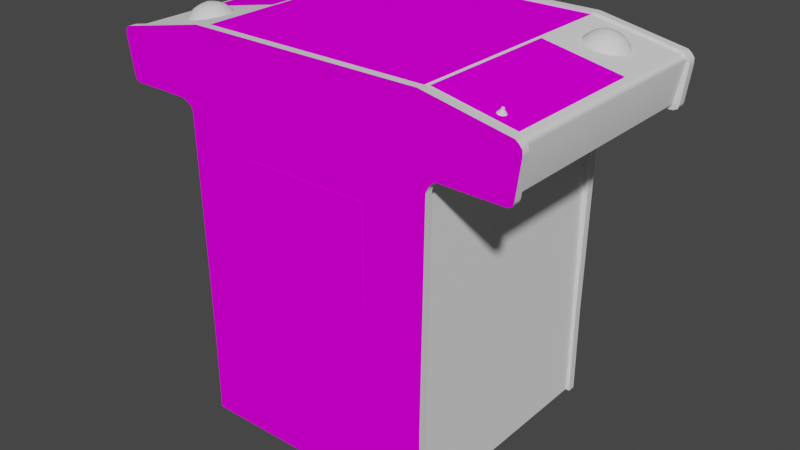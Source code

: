 # Source: atarifb.blend  (saved by Blender 2.93.20; exported with 4.5.12 LTS)
import bpy
from mathutils import Matrix  # noqa: F401  (used for matrix-valued properties, if any)

bpy.ops.wm.read_factory_settings(use_empty=True)
scene = bpy.context.scene
scene.name = 'Scene'

# ---- images (referenced by path relative to the original .blend; pixels are not part of the script)
import os
ASSET_DIR = os.environ.get("B2B_ASSET_DIR", "")  # directory of the original .blend (textures are referenced by path, not embedded)
HERE = os.path.dirname(os.path.abspath(__file__))  # packed textures are extracted next to this script under _unpacked/

def load_image(name, relpath, width, height, colorspace="sRGB"):
    """Load a texture the original file referenced (path relative to the .blend, or extracted next to this script)."""
    p = next((c for c in (os.path.join(HERE, relpath), os.path.join(ASSET_DIR, relpath)) if relpath and os.path.exists(c)), "")
    if p:
        img = bpy.data.images.load(p, check_existing=True)
        img.name = name
    else:  # same state as the original file: an image datablock whose file is absent (Cycles renders it pink)
        img = bpy.data.images.new(name, width, height)
        img.source = "FILE"
        img.filepath = "//" + (relpath or name)
    img.colorspace_settings.name = colorspace
    return img
img_02atarifbscreenmap_tiff = load_image('02atarifbscreenmap.TIFF', '02atarifbscreenmap.TIFF', 1024, 1024, 'sRGB')
img_atarifbalphabezelmap_tiff = load_image('atarifbalphabezelmap.TIFF', 'atarifbalphabezelmap.TIFF', 1024, 1024, 'sRGB')
img_atarifbcpomap_tiff = load_image('atarifbcpomap.TIFF', 'atarifbcpomap.TIFF', 1024, 1024, 'sRGB')
img_atarifbsidemap_tiff = load_image('atarifbsidemap.TIFF', 'atarifbsidemap.TIFF', 1024, 1024, 'sRGB')
img_atarifbbezelmap_tiff = load_image('atarifbbezelmap.TIFF', 'atarifbbezelmap.TIFF', 1024, 1024, 'sRGB')

# ---- materials (node trees are filled in below, after node groups)
mat_01atarifbfakemarquee = bpy.data.materials.new('01atarifbfakemarquee')
mat_01atarifbfakemarquee.use_transparent_shadow = False
mat_01atarifbfakemarquee.roughness = 0.8807
mat_01atarifbfakemarquee.specular_intensity = 0.0
mat_02atarifbscreen = bpy.data.materials.new('02atarifbscreen')
mat_02atarifbscreen.use_transparent_shadow = False
mat_02atarifbscreen.roughness = 0.8807
mat_02atarifbscreen.specular_intensity = 0.0
mat_atarifbbezelalpha = bpy.data.materials.new('atarifbbezelalpha')
mat_atarifbbezelalpha.use_transparent_shadow = False
mat_atarifbbezelalpha.roughness = 0.8807
mat_atarifbbezelalpha.specular_intensity = 0.0
mat_atarifbcpo = bpy.data.materials.new('atarifbcpo')
mat_atarifbcpo.use_transparent_shadow = False
mat_atarifbcpo.roughness = 0.8807
mat_atarifbcpo.specular_intensity = 0.0
mat_atarifbshinyblack = bpy.data.materials.new('atarifbshinyblack')
mat_atarifbshinyblack.use_transparent_shadow = False
mat_atarifbshinyblack.roughness = 0.8313
mat_atarifbshinyblack.specular_intensity = 0.6275
mat_atarifbside = bpy.data.materials.new('atarifbside')
mat_atarifbside.use_transparent_shadow = False
mat_atarifbside.roughness = 0.8807
mat_atarifbside.specular_intensity = 0.0
mat_atarifbbezel = bpy.data.materials.new('atarifbbezel')
mat_atarifbbezel.use_transparent_shadow = False
mat_atarifbbezel.roughness = 0.8807
mat_atarifbbezel.specular_intensity = 0.0
mat_atarifbledred = bpy.data.materials.new('atarifbledred')
mat_atarifbledred.use_transparent_shadow = False
mat_atarifbledred.roughness = 0.8807
mat_atarifbledred.specular_intensity = 0.6275
mat_atarifbblack = bpy.data.materials.new('atarifbblack')
mat_atarifbblack.use_transparent_shadow = False
mat_atarifbblack.roughness = 0.8807
mat_atarifbblack.specular_intensity = 0.0

# ---- node groups
ng_auto_smooth = bpy.data.node_groups.new('Auto Smooth', 'GeometryNodeTree')
_s = ng_auto_smooth.interface.new_socket(name='Geometry', in_out='OUTPUT', socket_type='NodeSocketGeometry')
_s = ng_auto_smooth.interface.new_socket(name='Geometry', in_out='INPUT', socket_type='NodeSocketGeometry')
_s = ng_auto_smooth.interface.new_socket(name='Angle', in_out='INPUT', socket_type='NodeSocketFloat')
_s.subtype = 'ANGLE'
_s.min_value = 0.0
_s.max_value = 3.142
ng_auto_smooth.is_modifier = True
_N = ng_auto_smooth.nodes; _L = ng_auto_smooth.links
n0 = _N.new('NodeGroupOutput'); n0.name = 'Group Output'; n0.location = (480, -100)
n1 = _N.new('NodeGroupInput'); n1.name = 'Group Input'; n1.location = (-420, -300)
n2 = _N.new('NodeGroupInput'); n2.name = 'Group Input.001'; n2.location = (-60, -100)
n3 = _N.new('GeometryNodeSetShadeSmooth'); n3.name = 'Set Shade Smooth'; n3.location = (120, -100)
n3.domain = 'EDGE'
n4 = _N.new('GeometryNodeSetShadeSmooth'); n4.name = 'Set Shade Smooth.001'; n4.location = (300, -100)
n5 = _N.new('GeometryNodeInputMeshEdgeAngle'); n5.name = 'Edge Angle'; n5.location = (-420, -220)
n6 = _N.new('GeometryNodeInputEdgeSmooth'); n6.name = 'Is Edge Smooth'; n6.location = (-60, -160)
n7 = _N.new('GeometryNodeInputShadeSmooth'); n7.name = 'Is Face Smooth'; n7.location = (-240, -340)
n8 = _N.new('FunctionNodeBooleanMath'); n8.name = 'Boolean Math'; n8.location = (-60, -220)
n9 = _N.new('FunctionNodeCompare'); n9.name = 'Compare'; n9.location = (-240, -180)
n9.operation = 'LESS_EQUAL'
_L.new(n5.outputs[0], n9.inputs[0])
_L.new(n4.outputs[0], n0.inputs[0])
_L.new(n1.outputs[1], n9.inputs[1])
_L.new(n9.outputs[0], n8.inputs[0])
_L.new(n7.outputs[0], n8.inputs[1])
_L.new(n2.outputs[0], n3.inputs[0])
_L.new(n6.outputs[0], n3.inputs[1])
_L.new(n3.outputs[0], n4.inputs[0])
_L.new(n8.outputs[0], n3.inputs[2])
n0.is_active_output = True

# ---- material node trees
mat_01atarifbfakemarquee.use_nodes = True; mat_01atarifbfakemarquee.node_tree.nodes.clear()
_N = mat_01atarifbfakemarquee.node_tree.nodes; _L = mat_01atarifbfakemarquee.node_tree.links
n0 = _N.new('ShaderNodeBsdfPrincipled'); n0.name = 'Principled BSDF'; n0.location = (10, 300)
n0.distribution = 'GGX'
n0.subsurface_method = 'BURLEY'
n0.inputs[2].default_value = 0.8807
n0.inputs[3].default_value = 1.45
n0.inputs[13].default_value = 0.0
n0.inputs[27].default_value = (0.0, 0.0, 0.0, 1.0)
n0.inputs[28].default_value = 1.0
n1 = _N.new('ShaderNodeOutputMaterial'); n1.name = 'Material Output'; n1.location = (300, 300)
_L.new(n0.outputs[0], n1.inputs[0])
n1.is_active_output = True
mat_02atarifbscreen.use_nodes = True; mat_02atarifbscreen.node_tree.nodes.clear()
_N = mat_02atarifbscreen.node_tree.nodes; _L = mat_02atarifbscreen.node_tree.links
n0 = _N.new('ShaderNodeBsdfPrincipled'); n0.name = 'Principled BSDF'; n0.location = (10, 300)
n0.distribution = 'GGX'
n0.subsurface_method = 'BURLEY'
n0.inputs[2].default_value = 0.8807
n0.inputs[3].default_value = 1.45
n0.inputs[13].default_value = 0.0
n0.inputs[27].default_value = (0.0, 0.0, 0.0, 1.0)
n0.inputs[28].default_value = 1.0
n1 = _N.new('ShaderNodeOutputMaterial'); n1.name = 'Material Output'; n1.location = (300, 300)
n2 = _N.new('ShaderNodeTexImage'); n2.name = 'Image Texture'; n2.location = (-300, 600)
n2.image = img_02atarifbscreenmap_tiff
_L.new(n0.outputs[0], n1.inputs[0])
_L.new(n2.outputs[0], n0.inputs[0])
n1.is_active_output = True
mat_atarifbbezelalpha.use_nodes = True; mat_atarifbbezelalpha.node_tree.nodes.clear()
_N = mat_atarifbbezelalpha.node_tree.nodes; _L = mat_atarifbbezelalpha.node_tree.links
n0 = _N.new('ShaderNodeBsdfPrincipled'); n0.name = 'Principled BSDF'; n0.location = (10, 300)
n0.distribution = 'GGX'
n0.subsurface_method = 'BURLEY'
n0.inputs[2].default_value = 0.8807
n0.inputs[3].default_value = 1.45
n0.inputs[13].default_value = 0.0
n0.inputs[27].default_value = (0.0, 0.0, 0.0, 1.0)
n0.inputs[28].default_value = 1.0
n1 = _N.new('ShaderNodeOutputMaterial'); n1.name = 'Material Output'; n1.location = (300, 300)
n2 = _N.new('ShaderNodeTexImage'); n2.name = 'Image Texture'; n2.location = (-300, 600)
n2.image = img_atarifbalphabezelmap_tiff
_L.new(n0.outputs[0], n1.inputs[0])
_L.new(n2.outputs[0], n0.inputs[0])
n1.is_active_output = True
mat_atarifbcpo.use_nodes = True; mat_atarifbcpo.node_tree.nodes.clear()
_N = mat_atarifbcpo.node_tree.nodes; _L = mat_atarifbcpo.node_tree.links
n0 = _N.new('ShaderNodeBsdfPrincipled'); n0.name = 'Principled BSDF'; n0.location = (10, 300)
n0.distribution = 'GGX'
n0.subsurface_method = 'BURLEY'
n0.inputs[2].default_value = 0.8807
n0.inputs[3].default_value = 1.45
n0.inputs[13].default_value = 0.0
n0.inputs[27].default_value = (0.0, 0.0, 0.0, 1.0)
n0.inputs[28].default_value = 1.0
n1 = _N.new('ShaderNodeOutputMaterial'); n1.name = 'Material Output'; n1.location = (300, 300)
n2 = _N.new('ShaderNodeTexImage'); n2.name = 'Image Texture'; n2.location = (-300, 600)
n2.image = img_atarifbcpomap_tiff
_L.new(n0.outputs[0], n1.inputs[0])
_L.new(n2.outputs[0], n0.inputs[0])
n1.is_active_output = True
mat_atarifbshinyblack.use_nodes = True; mat_atarifbshinyblack.node_tree.nodes.clear()
_N = mat_atarifbshinyblack.node_tree.nodes; _L = mat_atarifbshinyblack.node_tree.links
n0 = _N.new('ShaderNodeBsdfPrincipled'); n0.name = 'Principled BSDF'; n0.location = (10, 300)
n0.distribution = 'GGX'
n0.subsurface_method = 'BURLEY'
n0.inputs[2].default_value = 0.8313
n0.inputs[3].default_value = 1.45
n0.inputs[13].default_value = 0.6275
n0.inputs[27].default_value = (0.0, 0.0, 0.0, 1.0)
n0.inputs[28].default_value = 1.0
n1 = _N.new('ShaderNodeOutputMaterial'); n1.name = 'Material Output'; n1.location = (300, 300)
_L.new(n0.outputs[0], n1.inputs[0])
n1.is_active_output = True
mat_atarifbside.use_nodes = True; mat_atarifbside.node_tree.nodes.clear()
_N = mat_atarifbside.node_tree.nodes; _L = mat_atarifbside.node_tree.links
n0 = _N.new('ShaderNodeBsdfPrincipled'); n0.name = 'Principled BSDF'; n0.location = (10, 300)
n0.distribution = 'GGX'
n0.subsurface_method = 'BURLEY'
n0.inputs[2].default_value = 0.8807
n0.inputs[3].default_value = 1.45
n0.inputs[13].default_value = 0.0
n0.inputs[27].default_value = (0.0, 0.0, 0.0, 1.0)
n0.inputs[28].default_value = 1.0
n1 = _N.new('ShaderNodeOutputMaterial'); n1.name = 'Material Output'; n1.location = (300, 300)
n2 = _N.new('ShaderNodeTexImage'); n2.name = 'Image Texture'; n2.location = (-300, 600)
n2.image = img_atarifbsidemap_tiff
_L.new(n0.outputs[0], n1.inputs[0])
_L.new(n2.outputs[0], n0.inputs[0])
n1.is_active_output = True
mat_atarifbbezel.use_nodes = True; mat_atarifbbezel.node_tree.nodes.clear()
_N = mat_atarifbbezel.node_tree.nodes; _L = mat_atarifbbezel.node_tree.links
n0 = _N.new('ShaderNodeBsdfPrincipled'); n0.name = 'Principled BSDF'; n0.location = (10, 300)
n0.distribution = 'GGX'
n0.subsurface_method = 'BURLEY'
n0.inputs[2].default_value = 0.8807
n0.inputs[3].default_value = 1.45
n0.inputs[13].default_value = 0.0
n0.inputs[27].default_value = (0.0, 0.0, 0.0, 1.0)
n0.inputs[28].default_value = 1.0
n1 = _N.new('ShaderNodeOutputMaterial'); n1.name = 'Material Output'; n1.location = (300, 300)
n2 = _N.new('ShaderNodeTexImage'); n2.name = 'Image Texture'; n2.location = (-300, 600)
n2.image = img_atarifbbezelmap_tiff
_L.new(n0.outputs[0], n1.inputs[0])
_L.new(n2.outputs[0], n0.inputs[0])
n1.is_active_output = True
mat_atarifbledred.use_nodes = True; mat_atarifbledred.node_tree.nodes.clear()
_N = mat_atarifbledred.node_tree.nodes; _L = mat_atarifbledred.node_tree.links
n0 = _N.new('ShaderNodeBsdfPrincipled'); n0.name = 'Principled BSDF'; n0.location = (10, 300)
n0.distribution = 'GGX'
n0.subsurface_method = 'BURLEY'
n0.inputs[2].default_value = 0.8807
n0.inputs[3].default_value = 1.45
n0.inputs[4].default_value = 0.9
n0.inputs[13].default_value = 0.6275
n0.inputs[27].default_value = (0.0, 0.0, 0.0, 1.0)
n0.inputs[28].default_value = 1.0
n1 = _N.new('ShaderNodeOutputMaterial'); n1.name = 'Material Output'; n1.location = (300, 300)
_L.new(n0.outputs[0], n1.inputs[0])
n1.is_active_output = True
mat_atarifbblack.use_nodes = True; mat_atarifbblack.node_tree.nodes.clear()
_N = mat_atarifbblack.node_tree.nodes; _L = mat_atarifbblack.node_tree.links
n0 = _N.new('ShaderNodeBsdfPrincipled'); n0.name = 'Principled BSDF'; n0.location = (10, 300)
n0.distribution = 'GGX'
n0.subsurface_method = 'BURLEY'
n0.inputs[2].default_value = 0.8807
n0.inputs[3].default_value = 1.45
n0.inputs[13].default_value = 0.0
n0.inputs[27].default_value = (0.0, 0.0, 0.0, 1.0)
n0.inputs[28].default_value = 1.0
n1 = _N.new('ShaderNodeOutputMaterial'); n1.name = 'Material Output'; n1.location = (300, 300)
_L.new(n0.outputs[0], n1.inputs[0])
n1.is_active_output = True

# ---- world
world_world = bpy.data.worlds.new('World'); scene.world = world_world
world_world.use_nodes = True; world_world.node_tree.nodes.clear()
_N = world_world.node_tree.nodes; _L = world_world.node_tree.links
n0 = _N.new('ShaderNodeOutputWorld'); n0.name = 'World Output'; n0.location = (300, 300)
n1 = _N.new('ShaderNodeBackground'); n1.name = 'Background'; n1.location = (10, 300)
n1.inputs[0].default_value = (0.05088, 0.05088, 0.05088, 1.0)
_L.new(n1.outputs[0], n0.inputs[0])
n0.is_active_output = True
world_world.color = (0.05088, 0.05088, 0.05088)
world_world.use_sun_shadow = False
world_world.sun_shadow_jitter_overblur = 0.0

# ---- meshes
me_atarifb = bpy.data.meshes.new('atarifb')
me_atarifb.from_pydata([(-0.07938, -0.2964, 0.0405), (-0.009423, -0.2964, 0.0405), (-0.009423, -0.2964, -0.0252), (0.007072, 0.2118, -0.09317), (0.2081, 0.1945, 0.06609), (0.2101, 0.1988, -0.01126), (0.1129, 0.2133, -0.01155), (-0.09986, 0.215, -0.01155), (0.007072, 0.2115, 0.07206), (0.007356, 0.1933, 0.152), (0.11, 0.2064, -0.09146), (-0.09758, 0.2079, 0.07121), (0.11, 0.2061, 0.07064), (-0.09815, 0.2081, -0.09146), (0.2081, 0.1945, -0.08776), (0.1999, 0.1842, -0.1651), (0.1038, 0.1908, -0.17), (0.006503, 0.2209, -0.01155), (0.3003, 0.2352, -0.3147), (-0.2893, 0.2354, -0.3147), (-0.2893, 0.2354, 0.2888), (0.3003, 0.2352, 0.2888), (-0.3006, 0.2337, 0.07661), (-0.3006, 0.2337, -0.292), (-0.5088, 0.1925, -0.292), (-0.5088, 0.1925, 0.07661), (0.5073, 0.1968, -0.09829), (0.308, 0.236, -0.09829), (0.308, 0.236, 0.2703), (0.5073, 0.1968, 0.2703), (0.321, -0.7596, 0.2876), (0.321, -0.7596, 0.3075), (0.321, -0.5188, -0.313), (0.321, -0.7596, -0.313), (-0.32, -0.7596, -0.3332), (-0.32, -0.7596, 0.2876), (0.3296, 0.03608, 0.2876), (-0.3302, 0.04063, -0.313), (0.3296, 0.03608, -0.313), (-0.32, -0.5188, 0.2876), (-0.2941, 0.242, 0.2876), (0.352, 0.06623, 0.2876), (0.3961, 0.238, -0.2374), (0.399, 0.2192, -0.2553), (0.3773, 0.2235, -0.2482), (0.352, 0.06623, -0.313), (0.515, 0.06452, -0.313), (-0.2941, 0.242, -0.313), (-0.3402, 0.05229, -0.313), (-0.3587, 0.06225, 0.2876), (-0.4403, 0.2212, 0.1781), (-0.4445, 0.2064, 0.1568), (-0.4502, 0.2007, 0.1781), (-0.4118, 0.2269, 0.138), (-0.3888, 0.2357, 0.1429), (-0.3914, 0.2167, 0.125), (0.3734, 0.2383, -0.1776), (0.3529, 0.2283, -0.1907), (0.3589, 0.2226, -0.1694), (0.4194, 0.2292, -0.1623), (0.4388, 0.2113, -0.1623), (0.4368, 0.23, -0.1805), (-0.3888, 0.2357, 0.2131), (-0.3914, 0.2167, 0.231), (-0.37, 0.2209, 0.2242), (-0.3658, 0.236, 0.2026), (0.4368, 0.23, -0.224), (0.4519, 0.2087, -0.2237), (0.4388, 0.2113, -0.2422), (0.3068, 0.2417, 0.2876), (0.5247, 0.199, 0.2876), (-0.37, 0.2209, 0.1321), (-0.3319, 0.2064, 0.1781), (-0.3453, 0.2258, 0.1665), (-0.3453, 0.2258, 0.1895), (-0.4411, 0.1851, 0.2143), (-0.4312, 0.209, 0.218), (-0.4445, 0.2064, 0.1995), (0.381, 0.2007, -0.1438), (0.399, 0.2192, -0.1492), (0.3773, 0.2235, -0.1563), (0.4157, 0.2423, -0.1808), (0.4311, 0.2391, -0.2021), (0.2596, -0.715, -0.224), (0.2172, -0.715, -0.1816), (0.1749, -0.715, -0.224), (0.2172, -0.7753, -0.2664), (0.2596, -0.715, 0.1907), (0.2172, -0.715, 0.2327), (0.2172, -0.7753, 0.2327), (0.1749, -0.715, 0.1907), (0.2172, -0.715, 0.1483), (-0.2031, -0.715, 0.2327), (-0.2455, -0.715, 0.1907), (-0.2031, -0.715, 0.1483), (-0.1607, -0.715, 0.1907), (0.2172, -0.7753, 0.1483), (-0.2031, -0.715, -0.2664), (-0.2031, -0.7753, -0.1816), (-0.2031, -0.715, -0.1816), (-0.1607, -0.715, -0.224), (-0.2455, -0.715, -0.224), (0.2596, -0.7753, -0.224), (-0.4292, 0.2278, 0.1998), (-0.4084, 0.24, 0.1568), (0.3961, 0.238, -0.1671), (0.391, 0.2471, -0.189), (0.4484, 0.1874, -0.2382), (0.352, 0.06623, 0.3075), (0.515, 0.06452, 0.2876), (0.2172, -0.715, -0.2664), (-0.5105, 0.06338, -0.3332), (-0.3587, 0.06225, -0.313), (-0.4124, 0.2081, 0.125), (-0.4312, 0.209, 0.138), (0.3589, 0.2226, -0.2351), (-0.3513, 0.2204, 0.1451), (0.4484, 0.1874, -0.166), (0.4519, 0.2087, -0.1808), (0.4496, 0.217, 0.2453), (0.4422, 0.2087, 0.2507), (0.4501, 0.207, 0.2541), (0.4578, 0.2056, 0.2344), (0.4501, 0.2073, 0.231), (-0.3302, 0.04063, 0.2876), (-0.3587, 0.06225, 0.3075), (-0.4596, 0.2016, -0.2638), (-0.4565, 0.2022, -0.2558), (-0.4374, 0.2061, -0.2638), (-0.4406, 0.2056, -0.2718), (-0.4479, 0.2138, -0.2661), (-0.3737, 0.1982, 0.2364), (0.381, 0.2007, -0.2607), (0.5412, 0.1695, 0.2876), (0.5412, 0.1695, 0.3075), (0.3068, 0.2417, -0.313), (0.5247, 0.199, -0.313), (0.5295, 0.08102, -0.3332), (0.5412, 0.1695, -0.3332), (-0.4226, 0.1877, 0.231), (-0.4124, 0.2081, 0.231), (0.4055, 0.1951, -0.1409), (0.42, 0.2107, -0.1492), (-0.2941, 0.242, -0.3332), (-0.5244, 0.0759, -0.313), (-0.5395, 0.174, -0.313), (-0.5395, 0.174, -0.3332), (-0.5276, 0.1936, 0.2876), (-0.2941, 0.242, 0.3075), (-0.5395, 0.174, 0.2876), (0.352, 0.06623, -0.3332), (0.3296, 0.03608, -0.3332), (-0.3638, 0.2406, 0.1781), (-0.3837, 0.2448, 0.1912), (-0.2031, -0.7753, 0.1483), (-0.2455, -0.7753, -0.224), (-0.2031, -0.7753, -0.2664), (-0.1607, -0.7753, -0.224), (0.1749, -0.7753, 0.1907), (0.2596, -0.7753, 0.1907), (0.2172, -0.7753, -0.1816), (0.1749, -0.7753, -0.224), (-0.1607, -0.7753, 0.1907), (-0.2031, -0.7753, 0.2327), (-0.2455, -0.7753, 0.1907), (0.515, 0.06452, -0.3332), (0.5295, 0.08102, -0.313), (-0.5244, 0.0759, -0.3332), (0.3594, 0.2042, -0.1563), (-0.4511, 0.182, 0.1912), (0.4479, 0.2238, -0.2021), (-0.4118, 0.2269, 0.218), (-0.4084, 0.24, 0.1995), (-0.4235, 0.2369, 0.1781), (0.3711, 0.2428, -0.2021), (0.4098, 0.2477, -0.2021), (-0.4292, 0.2278, 0.1562), (-0.3837, 0.2448, 0.1648), (0.515, 0.06452, 0.3075), (-0.5105, 0.06338, 0.2876), (-0.4226, 0.1877, 0.125), (-0.4411, 0.1851, 0.142), (-0.4511, 0.182, 0.1648), (0.3444, 0.207, -0.1776), (0.3395, 0.2087, -0.2021), (0.3444, 0.207, -0.2268), (-0.3737, 0.1982, 0.1196), (-0.3368, 0.2047, 0.2026), (0.4302, 0.1902, -0.2553), (0.4587, 0.1845, -0.189), (0.4578, 0.203, -0.2021), (-0.3979, 0.1925, 0.1167), (0.3594, 0.2042, -0.2482), (-0.3979, 0.1925, 0.2393), (0.4302, 0.1902, -0.1492), (0.4612, 0.2047, 0.2424), (0.4388, 0.2096, 0.2424), (-0.4505, 0.2133, -0.2601), (-0.4485, 0.2039, -0.2524), (-0.4539, 0.2124, -0.2638), (-0.4531, 0.2127, -0.2661), (-0.4565, 0.2024, -0.2718), (0.3378, 0.05428, -0.3332), (0.3378, 0.05428, 0.3075), (-0.3402, 0.05229, 0.3075), (-0.3402, 0.05229, 0.2876), (0.4194, 0.2292, -0.2422), (0.4157, 0.2423, -0.2237), (0.391, 0.2471, -0.2155), (0.4422, 0.209, 0.2344), (0.4578, 0.2053, 0.2507), (-0.4406, 0.2056, -0.2558), (-0.4485, 0.2039, -0.2752), (-0.4471, 0.2138, -0.2638), (0.5406, 0.1828, -0.3332), (0.5338, 0.1916, 0.2876), (0.5338, 0.1916, 0.3075), (-0.3521, 0.2016, 0.2242), (-0.3513, 0.2204, 0.2108), (0.4055, 0.1951, -0.2635), (0.42, 0.2107, -0.2553), (-0.3658, 0.236, 0.1534), (0.3734, 0.2383, -0.2268), (-0.535, 0.1885, 0.2876), (-0.539, 0.1823, 0.2876), (-0.535, 0.1885, -0.313), (-0.3521, 0.2016, 0.1321), (0.4587, 0.1845, -0.2155), (-0.4022, 0.2454, 0.1781), (-0.3368, 0.2047, 0.1534), (0.3529, 0.2283, -0.2137), (-0.539, 0.1823, 0.3075), (0.4521, 0.2164, 0.2461), (0.3378, 0.05428, 0.2876), (0.3378, 0.05428, -0.313), (0.5295, 0.08102, 0.2876), (-0.5244, 0.0759, 0.2876), (-0.32, -0.5188, -0.313), (-0.32, -0.7596, -0.313), (-0.32, -0.7596, 0.3075), (0.321, -0.5188, 0.2876), (0.5266, 0.07021, -0.3332), (-0.5199, 0.06793, -0.313), (-0.5105, 0.06338, -0.313), (-0.5199, 0.06793, 0.2876), (0.5412, 0.1695, -0.313), (-0.5276, 0.1936, -0.313), (0.5406, 0.1828, -0.313), (0.5338, 0.1916, -0.313), (0.5406, 0.1828, 0.2876), (-0.539, 0.1823, -0.3332), (-0.539, 0.1823, -0.313), (0.5266, 0.07021, -0.313), (0.5266, 0.07021, 0.2876), (0.321, -0.5188, 0.3075), (0.3296, 0.03608, 0.3075), (-0.3302, 0.04063, 0.3075), (0.321, -0.5188, -0.3332), (-0.32, -0.5188, -0.3332), (-0.3302, 0.04063, -0.3332), (0.3068, 0.2417, 0.3075), (-0.3587, 0.06225, -0.3332), (0.3068, 0.2417, -0.3332), (-0.5105, 0.06338, 0.3075), (0.5266, 0.07021, 0.3075), (-0.5276, 0.1936, 0.3075), (-0.5276, 0.1936, -0.3332), (0.1683, -0.03189, 0.2865), (0.1683, -0.2878, 0.2865), (-0.1667, -0.03189, 0.2865), (0.1683, -0.2878, 0.3084), (-0.1667, -0.2878, 0.2865), (-0.3402, 0.05229, -0.3332), (-0.1667, -0.2878, 0.3084), (0.5338, 0.1916, -0.3332), (-0.5244, 0.0759, 0.3075), (0.321, -0.7596, -0.3332), (-0.32, -0.5188, 0.3075), (-0.535, 0.1885, -0.3332), (-0.535, 0.1885, 0.3075), (-0.5199, 0.06793, 0.3075), (-0.5199, 0.06793, -0.3332), (0.5247, 0.199, 0.3075), (0.5247, 0.199, -0.3332), (-0.5395, 0.174, 0.3075), (0.5406, 0.1828, 0.3075), (0.5295, 0.08102, 0.3075), (0.007072, 0.1936, -0.1719), (0.008494, 0.2346, -0.3104), (-0.1391, 0.2346, -0.3104), (0.2997, 0.2346, -0.16), (0.2994, 0.2346, -0.3104), (0.008778, 0.2346, 0.2916), (0.1521, 0.2346, 0.2916), (-0.1971, 0.1979, 0.06723), (-0.2878, 0.2346, 0.1389), (0.1038, 0.1908, 0.15), (0.2994, 0.2346, 0.2916), (0.2997, 0.2346, 0.1372), (-0.09218, 0.1928, -0.17), (-0.2878, 0.2346, -0.1591), (0.1683, -0.03189, 0.3084), (-0.1667, -0.03189, 0.3084), (-0.198, 0.1979, -0.08748), (0.1521, 0.2346, -0.3104), (-0.1374, 0.2346, 0.2916), (-0.09104, 0.1925, 0.1514), (-0.1892, 0.1877, 0.1469), (-0.1983, 0.2016, -0.01126), (0.2994, 0.2346, -0.01212), (0.1999, 0.1842, 0.1443), (-0.1909, 0.1879, -0.1648), (-0.2878, 0.2346, -0.01212), (-0.2878, 0.2346, 0.2916), (-0.2878, 0.2346, -0.3104), (-0.4536, 0.2161, -0.2612), (-0.4548, 0.2158, -0.2635), (-0.4479, 0.2138, -0.2612), (0.4484, 0.2172, 0.2427), (0.4493, 0.2206, 0.2427), (0.4501, 0.2204, 0.2401), (0.4544, 0.2158, 0.2453), (0.4553, 0.2192, 0.2453), (0.4527, 0.2198, 0.2461), (0.4544, 0.2161, 0.2401), (0.4521, 0.2164, 0.239), (0.4556, 0.2158, 0.2427), (0.4496, 0.217, 0.2401), (0.4527, 0.2198, 0.239), (-0.4477, 0.2172, -0.2635), (-0.4511, 0.2167, -0.2601), (-0.4536, 0.2161, -0.2661), (-0.4511, 0.2167, -0.2672), (-0.4505, 0.2133, -0.2672), (-0.4528, 0.2127, -0.2612), (0.4553, 0.2195, 0.2401), (0.4561, 0.2192, 0.2427), (-0.4488, 0.2172, -0.2612), (-0.4488, 0.2172, -0.2661), (0.4501, 0.2204, 0.2453), (0.3, 0.1234, -0.3156), (-0.3109, -0.7559, -0.3156), (0.3125, -0.7559, -0.3156), (-0.3109, 0.07135, 0.2902), (-0.3109, -0.5125, 0.2902), (0.3125, -0.5125, -0.3156), (0.3125, -0.5125, 0.2902), (0.3125, 0.07135, -0.3156), (0.3125, 0.07135, 0.2902), (-0.3109, 0.07135, -0.3156), (-0.3109, -0.5125, -0.3156), (-0.5151, 0.07874, 0.2902), (0.5138, 0.07902, -0.3156), (0.3, 0.2371, 0.2902), (0.5198, 0.1936, 0.2902), (0.5198, 0.1936, -0.3156), (-0.5244, 0.1885, -0.3156), (-0.5244, 0.1885, 0.2902), (-0.3109, -0.7559, 0.2902), (0.3125, -0.7559, 0.2902), (-0.2895, 0.2349, -0.3156), (-0.2895, 0.2349, 0.2902), (-0.2895, 0.1211, 0.2902), (0.3, 0.2371, -0.3156), (0.3, 0.1234, 0.2902), (-0.5281, 0.1734, -0.3156), (-0.5151, 0.07874, -0.3156), (0.534, 0.1811, -0.3156), (0.534, 0.1811, 0.2902), (0.5138, 0.07902, 0.2902), (-0.2895, 0.1211, -0.3156), (-0.5281, 0.1734, 0.2902), (-0.5281, 0.1851, 0.2902)], [], [(0, 1, 2), (332, 316, 330, 329), (337, 330, 197, 317), (232, 323, 339, 119), (199, 334, 315, 316), (328, 319, 323, 336), (296, 12, 8, 9), (17, 3, 13, 7), (327, 320, 328, 325), (289, 299, 287, 288), (16, 10, 14, 15), (17, 8, 12, 6), (6, 12, 4, 5), (323, 232, 321, 322), (306, 11, 294, 307), (293, 296, 9, 292), (3, 17, 6, 10), (162, 154, 94, 95), (124, 256, 204, 205), (273, 302, 269, 271), (88, 90, 158, 89), (237, 32, 38), (151, 202, 234, 38), (39, 124, 233), (39, 36, 240), (285, 249, 215, 216), (272, 259, 37, 48), (237, 234, 37), (28, 29, 26, 27), (239, 277, 39, 35), (205, 40, 41), (176, 114, 181, 51), (45, 46, 47), (45, 47, 48), (4, 298, 309, 5), (40, 109, 41), (188, 220, 68, 107), (171, 140, 63, 62), (180, 181, 114, 113), (55, 113, 53, 54), (49, 244, 149, 40), (46, 247, 47), (40, 249, 109), (107, 68, 66, 67), (77, 52, 169, 75), (40, 69, 70), (152, 74, 72, 73), (103, 77, 75, 76), (174, 230, 184, 57), (132, 44, 42, 43), (74, 218, 187, 72), (228, 153, 152, 177), (157, 98, 155, 156), (34, 276, 33, 238), (238, 33, 32, 237), (165, 241, 252, 46), (24, 25, 22, 23), (368, 367, 355, 354), (163, 162, 95, 92), (366, 351, 371, 365), (156, 155, 101, 97), (160, 102, 83, 84), (99, 101, 155, 98), (98, 157, 100, 99), (136, 135, 47), (50, 176, 51, 52), (175, 207, 42, 208), (44, 115, 222, 42), (161, 86, 102, 160), (246, 47, 143, 266), (171, 103, 76, 140), (176, 53, 113, 114), (107, 67, 190, 227), (131, 64, 62, 63), (213, 317, 211, 128), (200, 333, 212, 201), (239, 35, 30, 31), (123, 325, 324, 122), (121, 232, 119, 120), (350, 341, 358, 344), (280, 244, 179, 263), (257, 32, 33, 276), (231, 224, 149, 284), (191, 113, 55, 186), (132, 43, 220, 219), (48, 112, 261, 272), (245, 166, 137, 138), (249, 285, 134, 133), (145, 251, 250, 146), (20, 21, 18, 19), (182, 52, 51, 181), (301, 270, 268, 267), (362, 364, 340, 370), (91, 87, 159, 96), (233, 203, 255, 36), (102, 86, 110, 83), (164, 154, 162, 163), (112, 243, 111, 261), (256, 277, 254, 255), (192, 115, 44, 132), (221, 116, 71, 54), (68, 220, 206, 66), (50, 52, 77, 103), (228, 104, 176, 173), (228, 173, 103, 172), (177, 54, 104, 228), (61, 118, 190, 170), (69, 260, 282, 70), (175, 81, 61, 82), (43, 42, 206, 220), (184, 230, 115, 185), (170, 190, 67, 66), (65, 218, 74, 152), (105, 79, 142, 59), (79, 78, 141, 142), (53, 176, 104, 54), (56, 58, 80, 105), (72, 229, 116, 73), (63, 140, 193, 131), (75, 139, 140, 76), (183, 58, 57, 184), (230, 174, 222, 115), (130, 213, 128, 129), (120, 119, 318, 196), (209, 327, 325, 123), (262, 138, 241, 150), (41, 108, 203, 233), (234, 45, 37), (166, 252, 241, 137), (124, 41, 233), (236, 275, 284, 149), (124, 205, 41), (266, 278, 225, 246), (45, 48, 37), (59, 142, 60, 61), (208, 174, 106, 175), (327, 209, 196, 318), (175, 106, 105, 81), (106, 174, 56, 105), (223, 279, 265, 147), (244, 280, 275, 236), (226, 186, 71, 116), (64, 218, 65, 62), (167, 281, 242, 144), (221, 54, 177, 152), (228, 172, 62, 153), (135, 262, 143, 47), (125, 49, 205, 204), (60, 142, 194, 117), (174, 57, 58, 56), (221, 152, 73, 116), (118, 117, 189, 190), (97, 100, 157, 156), (40, 70, 249), (365, 371, 357, 356), (247, 136, 47), (186, 55, 54, 71), (208, 42, 222, 174), (61, 60, 117, 118), (206, 42, 207, 66), (171, 62, 172, 103), (81, 105, 59, 61), (170, 66, 82, 61), (105, 80, 78, 79), (173, 176, 50, 103), (65, 152, 153, 62), (149, 223, 40), (345, 350, 349, 347), (47, 225, 145), (237, 37, 259, 258), (80, 58, 168, 78), (131, 217, 218, 64), (343, 349, 350, 344), (39, 233, 36), (150, 165, 46, 45), (237, 38, 234), (46, 166, 247), (224, 231, 279, 223), (249, 235, 109), (286, 235, 133, 134), (47, 145, 242, 112), (198, 211, 317, 197), (210, 321, 232, 121), (201, 126, 199, 200), (334, 199, 126, 127), (197, 334, 127, 198), (333, 130, 129, 212), (205, 49, 40), (47, 112, 48), (278, 250, 251, 225), (89, 159, 87, 88), (164, 163, 92, 93), (145, 144, 242), (253, 264, 178, 109), (244, 236, 149), (161, 160, 84, 85), (346, 359, 342, 345), (263, 179, 49, 125), (36, 255, 254, 240), (256, 124, 39, 277), (359, 346, 344, 358), (242, 243, 112), (49, 179, 244), (369, 348, 347, 352), (249, 133, 235), (243, 242, 281, 111), (166, 245, 247), (264, 253, 235, 286), (47, 246, 225), (267, 269, 302, 301), (223, 147, 40), (247, 248, 136), (70, 215, 249), (138, 214, 247, 245), (146, 167, 144, 145), (159, 89, 158, 96), (271, 268, 270, 273), (149, 224, 223), (225, 251, 145), (46, 252, 166), (235, 253, 109), (259, 151, 257, 258), (8, 17, 7, 11), (108, 260, 125), (261, 262, 150), (261, 111, 262), (260, 263, 125), (321, 210, 195, 326), (111, 250, 262), (108, 264, 134, 260), (260, 231, 263), (260, 148, 265), (266, 143, 262), (30, 240, 254, 31), (148, 40, 147, 265), (356, 357, 361, 360), (108, 41, 109, 178), (255, 125, 204), (272, 261, 151), (262, 274, 138), (134, 216, 260), (261, 150, 202), (203, 108, 125), (260, 265, 231), (250, 266, 262), (261, 202, 151), (255, 203, 125), (231, 275, 263), (111, 167, 250), (108, 178, 264), (241, 165, 150), (255, 204, 256), (259, 272, 151), (283, 262, 135, 136), (344, 346, 348, 343), (250, 278, 266), (265, 279, 231), (275, 280, 263), (111, 281, 167), (216, 282, 260), (262, 283, 274), (231, 284, 275), (167, 146, 250), (274, 214, 138), (134, 285, 216), (264, 286, 134), (138, 137, 241), (292, 9, 306, 305), (14, 290, 291), (16, 304, 288, 287), (294, 295, 313), (310, 297, 298), (311, 314, 300), (341, 350, 345, 342), (298, 4, 310), (308, 312, 295, 294), (300, 303, 311), (303, 300, 312, 308), (175, 82, 66, 207), (293, 297, 310, 296), (313, 307, 294), (291, 15, 14), (289, 314, 311, 299), (5, 309, 290, 14), (15, 291, 304, 16), (329, 337, 317, 213), (307, 313, 305, 306), (12, 296, 310, 4), (325, 328, 335, 324), (299, 13, 3, 287), (10, 16, 287, 3), (332, 338, 130, 333), (316, 331, 200, 199), (5, 14, 10, 6), (213, 130, 338, 329), (308, 294, 11, 7), (326, 336, 322, 321), (13, 299, 311, 303), (324, 335, 336, 326), (7, 13, 303, 308), (11, 306, 9, 8), (336, 335, 328), (333, 200, 331, 332), (122, 324, 326, 195), (119, 339, 319, 318), (320, 327, 318, 319), (330, 315, 334, 197), (316, 315, 330), (337, 329, 330), (328, 320, 319), (332, 331, 316), (323, 322, 336), (329, 338, 332), (339, 323, 319), (354, 355, 363, 353), (366, 349, 343, 351), (342, 359, 358, 341), (301, 302, 273, 270), (276, 34, 258, 257), (154, 164, 93, 94), (237, 258, 34, 238), (257, 151, 38, 32), (274, 283, 136, 248), (362, 370, 360, 361), (369, 352, 367, 368), (248, 247, 214, 274), (96, 158, 90, 91), (277, 239, 31, 254), (364, 353, 363, 340), (86, 161, 85, 110), (240, 30, 35, 39), (346, 345, 347, 348), (202, 150, 45, 234), (70, 282, 216, 215), (371, 372, 357), (69, 40, 148, 260)])
me_atarifb.polygons.foreach_set('use_smooth', [True] * 336)
me_atarifb.polygons.foreach_set('material_index', [0, 7, 7, 7, 7, 7, 1, 1, 7, 6, 1, 1, 1, 7, 1, 6, 1, 4, 4, 5, 4, 4, 4, 4, 4, 4, 4, 4, 3, 4, 4, 4, 4, 4, 6, 4, 4, 4, 4, 4, 4, 4, 4, 4, 4, 4, 4, 4, 4, 4, 4, 4, 4, 4, 4, 4, 3, 8, 4, 8, 4, 4, 4, 4, 4, 4, 4, 4, 4, 4, 4, 4, 4, 4, 4, 4, 4, 4, 4, 8, 4, 4, 4, 4, 4, 4, 4, 4, 4, 2, 4, 5, 8, 4, 4, 4, 4, 4, 5, 4, 4, 4, 4, 4, 4, 4, 4, 4, 4, 4, 4, 4, 4, 4, 4, 4, 4, 4, 4, 4, 4, 4, 4, 4, 4, 5, 4, 4, 4, 4, 4, 4, 4, 4, 4, 4, 4, 4, 4, 4, 4, 4, 4, 4, 4, 4, 4, 4, 4, 4, 4, 4, 4, 4, 8, 4, 4, 4, 4, 4, 4, 4, 4, 4, 4, 4, 4, 8, 4, 4, 4, 4, 8, 4, 4, 4, 4, 4, 4, 4, 4, 4, 4, 4, 4, 4, 4, 4, 4, 4, 4, 4, 4, 4, 4, 4, 8, 4, 4, 4, 8, 4, 4, 8, 4, 4, 4, 4, 4, 5, 4, 4, 4, 4, 4, 4, 5, 4, 4, 4, 4, 5, 1, 5, 5, 5, 5, 4, 5, 5, 5, 5, 5, 4, 4, 8, 4, 5, 5, 5, 5, 5, 5, 5, 5, 5, 5, 5, 5, 5, 5, 5, 5, 4, 8, 5, 5, 5, 5, 5, 5, 5, 5, 5, 5, 5, 5, 6, 6, 6, 6, 6, 6, 8, 6, 6, 6, 6, 4, 6, 6, 6, 6, 6, 6, 7, 6, 1, 7, 1, 1, 7, 7, 1, 7, 1, 7, 1, 7, 1, 1, 7, 7, 4, 7, 7, 7, 7, 7, 7, 7, 7, 7, 7, 8, 8, 8, 6, 5, 4, 4, 4, 4, 8, 8, 4, 4, 5, 8, 4, 4, 8, 4, 4, 8, 4])
_uv = me_atarifb.uv_layers.new(name='UVMap')
_uv.uv.foreach_set('vector', [0.000447, 0.000447, 0.9996, 0.000447, 0.9996, 0.9996, 0.000447, 0.3549, -0.354, 0.000447, 0.000447, -0.354, 0.3549, 0.000447, 0.2516, -0.2507, 0.000447, -0.354, 0.000447, -0.354, 0.2516, -0.2507, 0.000447, -0.354, 0.000447, -0.354, 0.2516, -0.2507, 0.2516, -0.2507, -0.354, 0.000447, -0.2507, -0.2507, -0.2507, -0.2507, -0.354, 0.000447, 0.000447, 0.3549, 0.3549, 0.000447, 0.000447, -0.354, -0.354, 0.000447, 0.7261, 0.05068, 0.7261, 0.2767, 0.5, 0.2767, 0.5, 0.05068, 0.5, 0.5, 0.5, 0.7261, 0.2739, 0.7261, 0.2739, 0.5, 0.2516, 0.2516, 0.2516, 0.2516, 0.000447, 0.3549, 0.000447, 0.3549, 0.74, 0.994, 0.6479, 0.514, 0.4944, 0.5391, 0.4888, 0.994, 0.7261, 0.9521, 0.7261, 0.7261, 0.9493, 0.7261, 0.9493, 0.9521, 0.5, 0.5, 0.5, 0.2767, 0.7261, 0.2767, 0.7261, 0.5, 0.7261, 0.5, 0.7261, 0.2767, 0.9493, 0.2767, 0.9493, 0.5, 0.000447, -0.354, 0.000447, -0.354, -0.2507, -0.2507, -0.2507, -0.2507, 0.2739, 0.05068, 0.2739, 0.2767, 0.05068, 0.2767, 0.05068, 0.05068, 0.2544, 0.9968, 0.3465, 0.514, 0.5, 0.5363, 0.5084, 0.9968, 0.5, 0.7261, 0.5, 0.5, 0.7261, 0.5, 0.7261, 0.7261, 0.7512, 0.000447, 0.9996, 0.000447, 0.9996, 0.9996, 0.7512, 0.9996, 0.193, 0.7065, 0.193, 0.7065, 0.1846, 0.7261, 0.1846, 0.7261, 0.8349, 0.4609, 0.1735, 0.4609, 0.1735, 0.000447, 0.8349, 0.000447, 0.5, 0.9996, 0.2488, 0.9996, 0.2488, 0.000447, 0.5, 0.000447, 0.2181, 0.000447, 0.7958, 0.000447, 0.7958, 0.7288, 0.8042, 0.7009, 0.8126, 0.7288, 0.8126, 0.7288, 0.8042, 0.7009, 0.2181, 0.000447, 0.2125, 0.7372, 0.8042, 0.7512, 0.2181, 0.000447, 0.7958, 0.7288, 0.7958, 0.000447, 0.9996, 0.927, 0.9996, 0.927, 0.994, 0.9409, 0.994, 0.9409, 0.1846, 0.7261, 0.193, 0.7065, 0.193, 0.7065, 0.1846, 0.7261, 0.2181, 0.000447, 0.8042, 0.7512, 0.2125, 0.7372, 0.000447, 0.9996, 0.000447, 0.000447, 0.9996, 0.000447, 0.9996, 0.9996, 0.2042, -0.5242, 0.2042, -0.1642, 0.2042, -0.1642, 0.2042, -0.5242, 0.2042, 0.7512, 0.2432, 0.9968, 0.8182, 0.7679, 0.6005, 0.7986, 0.634, 0.673, 0.6005, 0.553, 0.567, 0.673, 0.8182, 0.7679, 0.9633, 0.7651, 0.2432, 0.9968, 0.8182, 0.7679, 0.2432, 0.9968, 0.2042, 0.7512, 0.1512, 0.07022, 0.003238, 0.2405, 0.003238, 0.000447, 0.1512, 0.003238, 0.2432, 0.9968, 0.9633, 0.7651, 0.8182, 0.7679, 0.6647, 0.5502, 0.7009, 0.6479, 0.634, 0.673, 0.6005, 0.553, 0.2991, 0.7651, 0.2991, 0.6479, 0.2349, 0.673, 0.2014, 0.7986, 0.6647, 0.5502, 0.6005, 0.553, 0.634, 0.673, 0.7009, 0.6479, 0.7651, 0.673, 0.7009, 0.6479, 0.7009, 0.7651, 0.7986, 0.7986, 0.1874, 0.7651, 0.04231, 0.7707, 0.02556, 0.9075, 0.2432, 0.9968, 0.9633, 0.7651, 0.9856, 0.9158, 0.2432, 0.9968, 0.2432, 0.9968, 0.9856, 0.9158, 0.9633, 0.7651, 0.6005, 0.553, 0.634, 0.673, 0.6005, 0.7986, 0.567, 0.673, 0.433, 0.673, 0.5, 0.6479, 0.4665, 0.5502, 0.3995, 0.553, 0.2432, 0.9968, 0.7735, 0.994, 0.9716, 0.9354, 0.000447, 0.7986, 0.03394, 0.673, 0.000447, 0.553, -0.03304, 0.673, 0.3995, 0.7986, 0.433, 0.673, 0.3995, 0.553, 0.366, 0.673, 0.000447, 0.7986, -0.03304, 0.673, 0.000447, 0.553, 0.03394, 0.673, 0.7986, 0.553, 0.8349, 0.673, 0.7986, 0.7986, 0.7651, 0.673, 0.03394, 0.673, 0.1009, 0.6479, 0.06464, 0.5502, 0.000447, 0.553, 0.000447, 0.9996, 0.1009, 0.8823, 0.000447, 0.7986, -0.1, 0.8823, 0.5, 0.9996, 0.9996, 0.5, 0.5, 0.000447, 0.000447, 0.5, 0.2042, -0.5242, 0.7958, -0.5242, 0.7958, -0.5242, 0.2042, -0.5242, -0.181, 0.003238, -0.181, 0.7344, 0.1874, 0.7344, 0.1874, 0.003238, 0.9744, 0.7428, 0.9856, 0.754, 0.9856, 0.754, 0.9744, 0.7428, 0.000447, 0.000447, 0.9996, 0.000447, 0.9996, 0.9996, 0.000447, 0.9996, 0.9996, 0.000447, 0.9996, 0.9996, 0.9996, 0.9996, 0.9996, 0.000447, 0.5, 0.000447, 0.7512, 0.000447, 0.7512, 0.9996, 0.5, 0.9996, 0.000447, 0.9996, 0.000447, 0.000447, 0.000447, 0.000447, 0.000447, 0.9996, 0.000447, 0.000447, 0.2488, 0.000447, 0.2488, 0.9996, 0.000447, 0.9996, 0.5, 0.000447, 0.7512, 0.000447, 0.7512, 0.9996, 0.5, 0.9996, 0.5, 0.9996, 0.2488, 0.9996, 0.2488, 0.000447, 0.5, 0.000447, 0.5, 0.000447, 0.7512, 0.000447, 0.7512, 0.9996, 0.5, 0.9996, 0.9716, 0.9354, 0.7735, 0.994, 0.2432, 0.9968, 0.5, 0.7651, 0.6005, 0.7986, 0.567, 0.673, 0.5, 0.6479, 0.7986, 0.9996, 0.7009, 0.8823, 0.7986, 0.7986, 0.8991, 0.8823, 0.8349, 0.673, 0.8991, 0.6479, 0.8991, 0.7651, 0.7986, 0.7986, 0.5, 0.000447, 0.000447, 0.5, 0.5, 0.9996, 0.9996, 0.5, 0.01161, 0.9437, 0.2265, 1.019, 0.2265, 1.019, 0.01161, 0.9437, 0.2991, 0.7651, 0.3995, 0.7986, 0.366, 0.673, 0.2991, 0.6479, 0.6005, 0.7986, 0.7009, 0.7651, 0.7009, 0.6479, 0.634, 0.673, 0.6005, 0.553, 0.567, 0.673, 0.5, 0.6479, 0.5335, 0.5502, 0.2014, 0.553, 0.1651, 0.673, 0.2014, 0.7986, 0.2349, 0.673, 0.3549, 0.000447, 0.2516, -0.2507, 0.807, -0.8061, 1.142, 0.000447, -0.2507, 0.2516, 0.000447, 0.3549, 0.000447, 1.142, -0.8061, 0.807, 0.2042, -0.5242, 0.2042, -0.5242, 0.7958, -0.5242, 0.7958, -0.5242, 0.000447, 1.142, 0.000447, 0.3549, -0.2507, 0.2516, -0.8061, 0.807, 0.000447, -1.141, 0.000447, -0.354, 0.2516, -0.2507, 0.807, -0.8061, 0.000447, 0.2935, 0.000447, 0.000447, 0.9996, 0.000447, 0.9996, 0.2935, 0.01998, 0.7484, 0.01998, 0.7484, 0.02836, 0.7428, 0.02836, 0.7428, 0.7958, -0.1642, 0.7958, -0.1642, 0.7958, -0.5242, 0.7958, -0.5242, 0.000447, 0.927, 0.000447, 0.927, 0.000447, 0.9158, 0.000447, 0.9158, 0.7344, 0.5502, 0.7009, 0.6479, 0.7651, 0.673, 0.7986, 0.553, 0.7986, 0.553, 0.7651, 0.673, 0.7009, 0.6479, 0.7344, 0.5502, 0.1846, 0.7261, 0.1679, 0.74, 0.1679, 0.74, 0.1846, 0.7261, 0.9996, 0.9075, 0.9884, 0.7707, 0.9884, 0.7707, 0.9996, 0.9075, 0.9996, 0.927, 0.9996, 0.927, 0.9996, 0.9075, 0.9996, 0.9075, 0.000447, 0.9158, 0.000447, 0.927, 0.000447, 0.927, 0.000447, 0.9158, 0.000447, 0.9996, 0.000447, 0.000447, 0.9996, 0.000447, 0.9996, 0.9996, 0.5335, 0.5502, 0.5, 0.6479, 0.567, 0.673, 0.6005, 0.553, 0.8349, 0.4609, 0.1735, 0.4609, 0.1735, 0.000447, 0.8349, 0.000447, 0.000447, 0.000447, 0.000447, 0.000447, 0.000447, 0.9996, 0.000447, 0.9996, 0.9996, 0.9996, 0.7512, 0.9996, 0.7512, 0.000447, 0.9996, 0.000447, 0.8126, 0.7288, 0.8126, 0.7288, 0.8042, 0.7009, 0.8042, 0.7009, 0.7512, 0.000447, 0.9996, 0.000447, 0.9996, 0.9996, 0.7512, 0.9996, 0.5, 0.000447, 0.000447, 0.5, 0.5, 0.9996, 0.9996, 0.5, 0.1679, 0.74, 0.02836, 0.7428, 0.02836, 0.7428, 0.1679, 0.74, 0.2125, 0.7372, 0.2181, 0.000447, 0.7958, 0.000447, 0.7958, 0.7288, 0.8656, 0.5502, 0.8991, 0.6479, 0.8349, 0.673, 0.7986, 0.553, 0.8991, 0.7651, 0.8991, 0.6479, 0.8349, 0.673, 0.7986, 0.7986, 0.634, 0.673, 0.7009, 0.6479, 0.7009, 0.7651, 0.6005, 0.7986, 0.5, 0.7651, 0.5, 0.6479, 0.433, 0.673, 0.3995, 0.7986, 0.6005, 0.9996, 0.7009, 0.8823, 0.6005, 0.7986, 0.5, 0.8823, 0.3995, 0.9996, 0.5, 0.8823, 0.3995, 0.7986, 0.2991, 0.8823, 0.8991, 0.8823, 0.7986, 0.7986, 0.7009, 0.8823, 0.7986, 0.9996, 0.3995, 0.7986, 0.433, 0.673, 0.5, 0.6479, 0.5, 0.7651, 0.7819, 1.019, 0.7819, 1.019, 0.9856, 0.9549, 0.9856, 0.9549, 0.3995, 0.9996, 0.2991, 0.8823, 0.3995, 0.7986, 0.5, 0.8823, 0.7651, 0.673, 0.7986, 0.7986, 0.7009, 0.7651, 0.7009, 0.6479, 0.000447, 0.553, 0.9661, 0.673, 0.8991, 0.6479, -0.06653, 0.5502, 0.5, 0.7651, 0.5, 0.6479, 0.567, 0.673, 0.6005, 0.7986, 0.1009, 0.7651, 0.1009, 0.6479, 0.03394, 0.673, 0.000447, 0.7986, 0.2014, 0.7986, 0.2349, 0.673, 0.2991, 0.6479, 0.2991, 0.7651, 0.2349, 0.673, 0.2014, 0.553, 0.2656, 0.5502, 0.2991, 0.6479, 0.7009, 0.7651, 0.6005, 0.7986, 0.7009, 0.8823, 0.7986, 0.7986, 0.1009, 0.7651, 0.1009, 0.6479, 0.1651, 0.673, 0.2014, 0.7986, 0.000447, 0.553, 0.9354, 0.5502, 0.8991, 0.6479, -0.03304, 0.673, 0.2349, 0.673, 0.2991, 0.6479, 0.2656, 0.5502, 0.2014, 0.553, 0.3995, 0.553, 0.3353, 0.5502, 0.2991, 0.6479, 0.366, 0.673, 0.06464, 0.5502, 0.1009, 0.6479, 0.03394, 0.673, 0.000447, 0.553, -0.03304, 0.673, 0.000447, 0.7986, 0.8991, 0.7651, 0.8991, 0.6479, 0.2516, 0.2516, 0.3549, 0.000447, 1.142, 0.000447, 0.807, 0.807, 0.807, -0.8061, 0.2516, -0.2507, 0.3549, 0.000447, 1.142, 0.000447, 0.807, 0.807, 0.2516, 0.2516, 0.000447, 0.3549, 0.000447, 1.142, 0.7735, 0.994, 0.9856, 0.8963, 0.9744, 0.7735, 0.8182, 0.7679, 0.8237, 0.7456, 0.8237, 0.7456, 0.8126, 0.7288, 0.8126, 0.7288, 0.8042, 0.7512, 0.8182, 0.7679, 0.2125, 0.7372, 0.9884, 0.7707, 0.9856, 0.754, 0.9856, 0.754, 0.9884, 0.7707, 0.2125, 0.7372, 0.8182, 0.7679, 0.8042, 0.7512, 0.0144, 0.7623, 0.0144, 0.7623, 0.000447, 0.9158, 0.000447, 0.9158, 0.2125, 0.7372, 0.2042, 0.7512, 0.8182, 0.7679, 0.01161, 0.9437, 0.006029, 0.9382, 0.006029, 0.9382, 0.01161, 0.9437, 0.8182, 0.7679, 0.2042, 0.7512, 0.2125, 0.7372, 0.2991, 0.7651, 0.2991, 0.6479, 0.366, 0.673, 0.3995, 0.7986, -0.1, 0.8823, 0.000447, 0.7986, 0.1009, 0.8823, 0.000447, 0.9996, 0.2516, 0.2516, 0.807, 0.807, 1.142, 0.000447, 0.3549, 0.000447, 0.2014, 0.9996, 0.1009, 0.8823, 0.2014, 0.7986, 0.2991, 0.8823, 0.1009, 0.8823, 0.000447, 0.7986, 0.1009, 0.7651, 0.2014, 0.7986, 0.006029, 0.9382, 0.006029, 0.9382, 0.01161, 0.9437, 0.01161, 0.9437, 0.01998, 0.7484, 0.01998, 0.7484, 0.0144, 0.7623, 0.0144, 0.7623, 0.8656, 0.5502, 0.7986, 0.553, 0.8349, 0.673, 0.8991, 0.6479, 0.1651, 0.673, 0.1009, 0.6479, 0.1009, 0.7651, 0.2014, 0.7986, 0.0144, 0.7623, 0.01998, 0.7484, 0.01998, 0.7484, 0.0144, 0.7623, 0.8991, 0.7651, 0.7986, 0.7986, -0.1, 0.8823, 0.000447, 0.7986, 0.2014, 0.9996, 0.2991, 0.8823, 0.2014, 0.7986, 0.1009, 0.8823, 0.7819, 1.019, 0.7819, 1.019, 0.2265, 1.019, 0.2265, 1.019, 0.1679, 0.74, 0.1679, 0.74, 0.1846, 0.7261, 0.1846, 0.7261, 0.366, 0.673, 0.2991, 0.6479, 0.3353, 0.5502, 0.3995, 0.553, 0.000447, 0.7986, 0.03394, 0.673, 0.1009, 0.6479, 0.1009, 0.7651, -0.1, 0.7651, 0.000447, 0.7986, 0.9661, 0.673, 0.8991, 0.6479, 0.433, 0.673, 0.3995, 0.553, 0.4665, 0.5502, 0.5, 0.6479, 0.9996, 0.9996, 0.7512, 0.9996, 0.7512, 0.000447, 0.9996, 0.000447, 0.2432, 0.9968, 0.9716, 0.9354, 0.9856, 0.9158, 0.000447, 0.9996, 0.000447, 0.000447, 0.000447, 0.000447, 0.000447, 0.9996, 0.9856, 0.9158, 0.9716, 0.9354, 0.2432, 0.9968, 0.7986, 0.553, 0.7651, 0.673, 0.7986, 0.7986, 0.8349, 0.673, 0.8991, 0.8823, 0.7986, 0.7986, -0.1, 0.7651, 0.000447, 0.7986, 0.3995, 0.7986, 0.366, 0.673, 0.3995, 0.553, 0.433, 0.673, 0.7009, 0.7651, 0.7986, 0.7986, 0.7009, 0.8823, 0.6005, 0.7986, 0.2991, 0.7651, 0.2014, 0.7986, 0.2991, 0.8823, 0.3995, 0.7986, 0.2991, 0.8823, 0.2014, 0.7986, 0.2991, 0.7651, 0.3995, 0.7986, 0.5, 0.7651, 0.6005, 0.7986, 0.5, 0.8823, 0.3995, 0.7986, 0.2014, 0.7986, 0.1651, 0.673, 0.2014, 0.553, 0.2349, 0.673, 0.5, 0.8823, 0.6005, 0.7986, 0.5, 0.7651, 0.3995, 0.7986, 0.1009, 0.7651, 0.000447, 0.7986, 0.1009, 0.8823, 0.2014, 0.7986, 0.02556, 0.9075, 0.02836, 0.927, 0.2432, 0.9968, 0.000447, 0.2935, 0.9996, 0.2935, 0.9996, 0.9996, 0.000447, 0.9996, 0.2432, 0.9968, 0.02836, 0.927, 0.02556, 0.9075, 0.2042, -0.1642, 0.193, 0.7065, 0.193, 0.7065, 0.2042, -0.1642, 0.1651, 0.673, 0.1009, 0.6479, 0.1344, 0.5502, 0.2014, 0.553, 0.2014, 0.553, 0.1344, 0.5502, 0.1009, 0.6479, 0.1651, 0.673, 0.9996, 0.9996, 0.000447, 0.9996, 0.000447, 0.2935, 0.9996, 0.2935, 0.2181, 0.000447, 0.8042, 0.7512, 0.7958, 0.7288, 0.8237, 0.7456, 0.9744, 0.7428, 0.9744, 0.7428, 0.8237, 0.7456, 0.2181, 0.000447, 0.7958, 0.7288, 0.8042, 0.7512, 0.9633, 0.7651, 0.9772, 0.7875, 0.9856, 0.9158, 0.000447, 0.927, 0.000447, 0.927, 0.006029, 0.9382, 0.006029, 0.9382, 0.9856, 0.9158, 0.9772, 0.7875, 0.9633, 0.7651, 0.9884, 0.7707, 0.9884, 0.7707, 0.9996, 0.9075, 0.9996, 0.9075, 0.2432, 0.9968, 0.02556, 0.9075, 0.04231, 0.7707, 0.1874, 0.7651, 0.000447, -1.141, 0.807, -0.8061, 0.2516, -0.2507, 0.000447, -0.354, -0.8061, -0.8061, -0.2507, -0.2507, 0.000447, -0.354, 0.000447, -1.141, -0.8061, 0.807, -1.141, 0.000447, -0.354, 0.000447, -0.2507, 0.2516, -0.2507, -0.2507, -0.354, 0.000447, -1.141, 0.000447, -0.8061, -0.8061, 0.000447, -0.354, -0.2507, -0.2507, -0.8061, -0.8061, 0.000447, -1.141, 0.000447, 0.3549, 0.2516, 0.2516, 0.807, 0.807, 0.000447, 1.142, 0.2042, 0.7512, 0.1874, 0.7651, 0.2432, 0.9968, 0.2432, 0.9968, 0.1874, 0.7651, 0.2042, 0.7512, 0.006029, 0.9382, 0.000447, 0.927, 0.000447, 0.927, 0.006029, 0.9382, 0.5, 0.000447, 0.7512, 0.000447, 0.7512, 0.9996, 0.5, 0.9996, 0.2488, 0.000447, 0.5, 0.000447, 0.5, 0.9996, 0.2488, 0.9996, 0.02556, 0.9075, 0.03952, 0.7819, 0.04231, 0.7707, 0.9856, 0.754, 0.9856, 0.754, 0.9744, 0.7428, 0.9744, 0.7428, 0.04231, 0.7707, 0.03952, 0.7819, 0.02556, 0.9075, 0.2488, 0.000447, 0.5, 0.000447, 0.5, 0.9996, 0.2488, 0.9996, 0.000447, 0.2935, 0.000447, 0.000447, 0.9996, 0.000447, 0.9996, 0.2935, 0.02836, 0.7428, 0.02836, 0.7428, 0.1679, 0.74, 0.1679, 0.74, 0.8042, 0.7009, 0.8042, 0.7009, 0.7958, -0.1642, 0.7958, -0.1642, 0.193, 0.7065, 0.193, 0.7065, 0.2042, -0.1642, 0.2042, -0.1642, 0.9996, 0.000447, 0.9996, 0.2935, 0.000447, 0.2935, 0.000447, 0.000447, 0.04231, 0.7707, 0.05068, 0.7651, 0.1874, 0.7651, 0.1874, 0.7651, 0.05068, 0.7651, 0.04231, 0.7707, 0.9996, 0.000447, 0.000447, 0.9996, 0.9996, 0.9996, 0.9996, 0.9996, 0.9856, 0.9158, 0.9856, 0.8963, 0.9772, 0.7875, 0.02836, 0.7428, 0.01998, 0.7484, 0.01998, 0.7484, 0.02836, 0.7428, 0.9772, 0.7875, 0.9856, 0.8963, 0.9856, 0.9158, 0.9856, 0.754, 0.9856, 0.754, 0.9884, 0.7707, 0.9884, 0.7707, 0.2432, 0.9968, 0.03394, 0.9326, 0.02836, 0.927, 0.1735, 0.000447, 0.8349, 0.000447, 0.8349, 0.4609, 0.1735, 0.4609, 0.02836, 0.927, 0.03394, 0.9326, 0.2432, 0.9968, 0.9856, 0.9158, 0.98, 0.927, 0.9716, 0.9354, 0.9716, 0.9354, 0.98, 0.927, 0.9856, 0.9158, 0.9996, 0.9075, 0.9996, 0.927, 0.9996, 0.927, 0.9996, 0.9075, 0.000447, 0.9158, 0.0144, 0.7623, 0.0144, 0.7623, 0.000447, 0.9158, 0.5, 0.9996, 0.9996, 0.5, 0.5, 0.000447, 0.000447, 0.5, 0.1735, 0.000447, 0.8349, 0.000447, 0.8349, 0.4609, 0.1735, 0.4609, 0.02556, 0.9075, 0.02556, 0.9186, 0.02836, 0.927, 0.02836, 0.927, 0.02556, 0.9186, 0.02556, 0.9075, 0.9633, 0.7651, 0.9744, 0.7735, 0.9772, 0.7875, 0.9772, 0.7875, 0.9744, 0.7735, 0.9633, 0.7651, 0.2125, 0.7372, 0.7958, 0.7288, 0.7958, 0.000447, 0.2181, 0.000447, 0.5, 0.2767, 0.5, 0.5, 0.2739, 0.5, 0.2739, 0.2767, 0.8182, 0.7679, 0.7735, 0.994, 0.1874, 0.7651, 0.1874, 0.7651, 0.7735, 0.994, 0.8182, 0.7679, 0.1874, 0.7651, 0.05068, 0.7651, 0.7735, 0.994, 0.7735, 0.994, 0.05068, 0.7651, 0.1874, 0.7651, -0.2507, -0.2507, -0.8061, -0.8061, -1.141, 0.000447, -0.354, 0.000447, 0.05068, 0.7651, 0.02556, 0.9186, 0.7735, 0.994, 0.8182, 0.7679, 0.9744, 0.7735, 0.9856, 0.8963, 0.7735, 0.994, 0.7735, 0.994, 0.02556, 0.9186, 0.05068, 0.7651, 0.7735, 0.994, 0.2432, 0.9968, 0.03394, 0.9326, 0.03394, 0.9326, 0.2432, 0.9968, 0.7735, 0.994, 0.7958, -0.5242, 0.7958, -0.1642, 0.7958, -0.1642, 0.7958, -0.5242, 0.2265, 1.019, 0.2265, 1.019, 0.01161, 0.9437, 0.01161, 0.9437, 0.000447, 0.9996, 0.000447, 0.000447, 0.000447, 0.000447, 0.000447, 0.9996, 0.8237, 0.7456, 0.8237, 0.7456, 0.9744, 0.7428, 0.9744, 0.7428, 0.7958, 0.7288, 0.1874, 0.7651, 0.2042, 0.7512, 0.2042, 0.7512, 0.1874, 0.7651, 0.7958, 0.7288, 0.7735, 0.994, 0.98, 0.927, 0.9856, 0.8963, 0.9856, 0.8963, 0.98, 0.927, 0.7735, 0.994, 0.1874, 0.7651, 0.8182, 0.7679, 0.8042, 0.7512, 0.8042, 0.7512, 0.8182, 0.7679, 0.1874, 0.7651, 0.7735, 0.994, 0.03394, 0.9326, 0.02556, 0.9186, 0.02556, 0.9186, 0.03394, 0.9326, 0.7735, 0.994, 0.1874, 0.7651, 0.8042, 0.7512, 0.7958, 0.7288, 0.7958, 0.7288, 0.8042, 0.7512, 0.1874, 0.7651, 0.02556, 0.9186, 0.03952, 0.7819, 0.05068, 0.7651, 0.05068, 0.7651, 0.03952, 0.7819, 0.02556, 0.9186, 0.8182, 0.7679, 0.9633, 0.7651, 0.9744, 0.7735, 0.9744, 0.7735, 0.9633, 0.7651, 0.8182, 0.7679, 0.7958, 0.7288, 0.2042, 0.7512, 0.2125, 0.7372, 0.2125, 0.7372, 0.2042, 0.7512, 0.7958, 0.7288, 0.9856, 0.9549, 0.7819, 1.019, 0.7819, 1.019, 0.9856, 0.9549, 0.000447, 0.2935, 0.9996, 0.2935, 0.9996, 0.9996, 0.000447, 0.9996, 0.02556, 0.9186, 0.02836, 0.927, 0.03394, 0.9326, 0.03394, 0.9326, 0.02836, 0.927, 0.02556, 0.9186, 0.03952, 0.7819, 0.04231, 0.7707, 0.05068, 0.7651, 0.05068, 0.7651, 0.04231, 0.7707, 0.03952, 0.7819, 0.98, 0.927, 0.9716, 0.9354, 0.7735, 0.994, 0.7735, 0.994, 0.9716, 0.9354, 0.98, 0.927, 0.02556, 0.9186, 0.02556, 0.9075, 0.03952, 0.7819, 0.03952, 0.7819, 0.02556, 0.9075, 0.02556, 0.9186, 0.98, 0.927, 0.9856, 0.9158, 0.9856, 0.8963, 0.9856, 0.8963, 0.9856, 0.9158, 0.98, 0.927, 0.9744, 0.7735, 0.9772, 0.7875, 0.9856, 0.8963, 0.9856, 0.8963, 0.9772, 0.7875, 0.9744, 0.7735, 0.5084, 0.9968, 0.5, 0.5363, 0.6591, 0.5195, 0.7512, 0.994, 0.1512, 0.07022, 0.003238, 0.2405, 0.003238, 0.9912, 0.3381, 0.5195, 0.2432, 0.994, 0.4888, 0.994, 0.4944, 0.5391, 0.8489, 0.0758, 1.002, 0.246, 1.002, 0.9968, 0.1735, 0.4526, 0.003238, 0.9968, 0.003238, 0.2405, 0.8265, 0.4526, 1.002, 0.9912, 1.002, 0.2432, 0.9996, 0.000447, 0.9996, 0.2935, 0.000447, 0.2935, 0.000447, 0.000447, 0.003238, 0.2405, 0.1512, 0.07022, 0.1735, 0.4526, 0.8489, 0.003238, 1.002, 0.003238, 1.002, 0.246, 0.8489, 0.0758, 1.002, 0.2432, 0.8489, 0.0758, 0.8265, 0.4526, 0.8489, 0.0758, 1.002, 0.2432, 1.002, 0.003238, 0.8489, 0.003238, 0.6005, 0.9996, 0.5, 0.8823, 0.6005, 0.7986, 0.7009, 0.8823, 0.2544, 0.9968, 0.003238, 0.9968, 0.1735, 0.4526, 0.3465, 0.514, 1.002, 0.9968, 0.8349, 0.4609, 0.8489, 0.0758, 0.003238, 0.9912, 0.1651, 0.4609, 0.1512, 0.07022, 0.74, 0.994, 1.002, 0.9912, 0.8265, 0.4526, 0.6479, 0.514, 0.1512, 0.003238, 0.003238, 0.000447, 0.003238, 0.2405, 0.1512, 0.07022, 0.1651, 0.4609, 0.003238, 0.9912, 0.2432, 0.994, 0.3381, 0.5195, 0.3549, 0.000447, 0.2516, -0.2507, 0.2516, -0.2507, 0.3549, 0.000447, 0.8349, 0.4609, 1.002, 0.9968, 0.7512, 0.994, 0.6591, 0.5195, 0.7261, 0.2767, 0.7261, 0.05068, 0.9493, 0.05068, 0.9493, 0.2767, 0.000447, 0.3549, 0.000447, 0.3549, -0.2507, 0.2516, -0.2507, 0.2516, 0.2739, 0.9521, 0.2739, 0.7261, 0.5, 0.7261, 0.5, 0.9521, 0.7261, 0.7261, 0.7261, 0.9521, 0.5, 0.9521, 0.5, 0.7261, 0.000447, 0.3549, 0.2516, 0.2516, 0.2516, 0.2516, 0.000447, 0.3549, -0.354, 0.000447, -0.2507, 0.2516, -0.2507, 0.2516, -0.354, 0.000447, 0.9493, 0.5, 0.9493, 0.7261, 0.7261, 0.7261, 0.7261, 0.5, 0.3549, 0.000447, 0.2516, 0.2516, 0.2516, 0.2516, 0.3549, 0.000447, 0.05068, 0.5, 0.05068, 0.2767, 0.2739, 0.2767, 0.2739, 0.5, -0.354, 0.000447, -0.354, 0.000447, -0.2507, -0.2507, -0.2507, -0.2507, 0.2739, 0.7261, 0.2739, 0.9521, 0.05068, 0.9521, 0.05068, 0.7261, -0.2507, 0.2516, -0.2507, 0.2516, -0.354, 0.000447, -0.354, 0.000447, 0.2739, 0.5, 0.2739, 0.7261, 0.05068, 0.7261, 0.05068, 0.5, 0.2739, 0.2767, 0.2739, 0.05068, 0.5, 0.05068, 0.5, 0.2767, -0.354, 0.000447, -0.2507, 0.2516, 0.000447, 0.3549, 0.000447, 0.3549, -0.2507, 0.2516, -0.2507, 0.2516, 0.000447, 0.3549, -0.8061, 0.807, -0.2507, 0.2516, -0.354, 0.000447, -1.141, 0.000447, 0.2516, -0.2507, 0.2516, -0.2507, 0.3549, 0.000447, 0.3549, 0.000447, 0.2516, 0.2516, 0.2516, 0.2516, 0.3549, 0.000447, 0.3549, 0.000447, 0.000447, -0.354, -0.2507, -0.2507, -0.2507, -0.2507, 0.000447, -0.354, -0.354, 0.000447, -0.2507, -0.2507, 0.000447, -0.354, 0.2516, -0.2507, 0.3549, 0.000447, 0.000447, -0.354, 0.000447, 0.3549, 0.2516, 0.2516, 0.3549, 0.000447, 0.000447, 0.3549, -0.2507, 0.2516, -0.354, 0.000447, 0.000447, -0.354, -0.2507, -0.2507, -0.354, 0.000447, 0.3549, 0.000447, 0.2516, 0.2516, 0.000447, 0.3549, 0.2516, -0.2507, 0.000447, -0.354, 0.3549, 0.000447, 0.9996, 0.000447, 0.9996, 0.9996, 0.9996, 0.9996, 0.9996, 0.000447, 0.000447, 0.9996, 0.000447, 0.9996, 0.9996, 0.9996, 0.000447, 0.000447, 0.000447, 0.9996, 0.000447, 0.000447, 0.9996, 0.000447, 0.9996, 0.9996, 0.8349, 0.4609, 0.1735, 0.4609, 0.1735, 0.000447, 0.8349, 0.000447, -0.181, 0.003238, -0.181, 0.7344, 0.1874, 0.7344, 0.1874, 0.003238, 0.000447, 0.000447, 0.2488, 0.000447, 0.2488, 0.9996, 0.000447, 0.9996, 0.2042, -0.1642, 0.2042, -0.1642, 0.2042, -0.5242, 0.2042, -0.5242, 0.7958, -0.1642, 0.8042, 0.7009, 0.8042, 0.7009, 0.7958, -0.1642, 0.994, 0.9409, 0.9856, 0.9549, 0.9856, 0.9549, 0.994, 0.9409, 0.000447, 0.000447, 0.000447, 0.9996, 0.000447, 0.9996, 0.000447, 0.000447, 0.9996, 0.000447, 0.9996, 0.9996, 0.9996, 0.9996, 0.9996, 0.000447, 0.994, 0.9409, 0.9996, 0.927, 0.9996, 0.927, 0.994, 0.9409, 0.000447, 0.000447, 0.2488, 0.000447, 0.2488, 0.9996, 0.000447, 0.9996, 0.1874, 0.7344, -0.181, 0.7344, -0.181, 0.003238, 0.1874, 0.003238, 0.9996, 0.000447, 0.9996, 0.000447, 0.9996, 0.9996, 0.9996, 0.9996, 0.000447, 0.000447, 0.2488, 0.000447, 0.2488, 0.9996, 0.000447, 0.9996, 0.1874, 0.7344, -0.181, 0.7344, -0.181, 0.003238, 0.1874, 0.003238, 0.000447, 0.2935, 0.9996, 0.2935, 0.9996, 0.9996, 0.000447, 0.9996, 0.8126, 0.7288, 0.8237, 0.7456, 0.8237, 0.7456, 0.8126, 0.7288, 0.9856, 0.9549, 0.9856, 0.9549, 0.994, 0.9409, 0.994, 0.9409, 0.000447, 0.000447, 0.000447, 0.000447, 0.000447, 0.000447, 0.7819, 1.019, 0.2265, 1.019, 0.2265, 1.019, 0.7819, 1.019])
me_atarifb.materials.append(mat_01atarifbfakemarquee)
me_atarifb.materials.append(mat_02atarifbscreen)
me_atarifb.materials.append(mat_atarifbbezelalpha)
me_atarifb.materials.append(mat_atarifbcpo)
me_atarifb.materials.append(mat_atarifbshinyblack)
me_atarifb.materials.append(mat_atarifbside)
me_atarifb.materials.append(mat_atarifbbezel)
me_atarifb.materials.append(mat_atarifbledred)
me_atarifb.materials.append(mat_atarifbblack)
me_atarifb.use_remesh_fix_poles = True
me_atarifb.use_remesh_preserve_attributes = False
me_atarifb.update()

# ---- objects
ob_atarifb = bpy.data.objects.new('atarifb', me_atarifb)

# ---- transforms, parenting, visibility, modifiers, constraints
ob_atarifb.location = (0.0008344, -0.0007086, 0.7752)
ob_atarifb.rotation_euler = (1.571, 0.0, 0.0)
_m = ob_atarifb.modifiers.new('Auto Smooth', 'NODES')
_m.node_group = ng_auto_smooth
_gi = [s.identifier for s in ng_auto_smooth.interface.items_tree if s.item_type == 'SOCKET' and s.in_out == 'INPUT']
_m[_gi[1]] = 1.047  # Angle
_m = ob_atarifb.modifiers.new('WeightedNormal', 'WEIGHTED_NORMAL')
_m.keep_sharp = True

# ---- collection membership
scene.collection.objects.link(ob_atarifb)

# ---- scene / render settings (as saved in the file)
scene.frame_start = 1; scene.frame_end = 250; scene.frame_set(1)
scene.render.engine = 'BLENDER_EEVEE_NEXT'
scene.cycles.use_denoising = False
scene.cycles.samples = 128
scene.cycles.sampling_pattern = 'TABULATED_SOBOL'
scene.cycles.use_adaptive_sampling = False
scene.cycles.use_light_tree = False
scene.view_settings.view_transform = 'Filmic'
bpy.context.view_layer.update()

# ---- added for rendering (the .blend has no active camera and no usable light): camera, sun
cam_auto = bpy.data.cameras.new('AutoCamera')
cam_auto.lens = 50.0
cam_auto.sensor_width = 36.0
cam_auto.clip_end = 1000.0
ob_auto_camera = bpy.data.objects.new('AutoCamera', cam_auto)
scene.collection.objects.link(ob_auto_camera)
ob_auto_camera.location = (1.50094, -1.78745, 1.71087)
ob_auto_camera.rotation_euler = (1.09748, -7.21219e-08, 0.694738)
scene.camera = ob_auto_camera
light_auto_sun = bpy.data.lights.new('AutoSun', 'SUN')
light_auto_sun.energy = 3.0
light_auto_sun.angle = 0.0523599
ob_auto_sun = bpy.data.objects.new('AutoSun', light_auto_sun)
scene.collection.objects.link(ob_auto_sun)
ob_auto_sun.rotation_euler = (0.872665, 0.174533, 0.523599)
bpy.context.view_layer.update()
